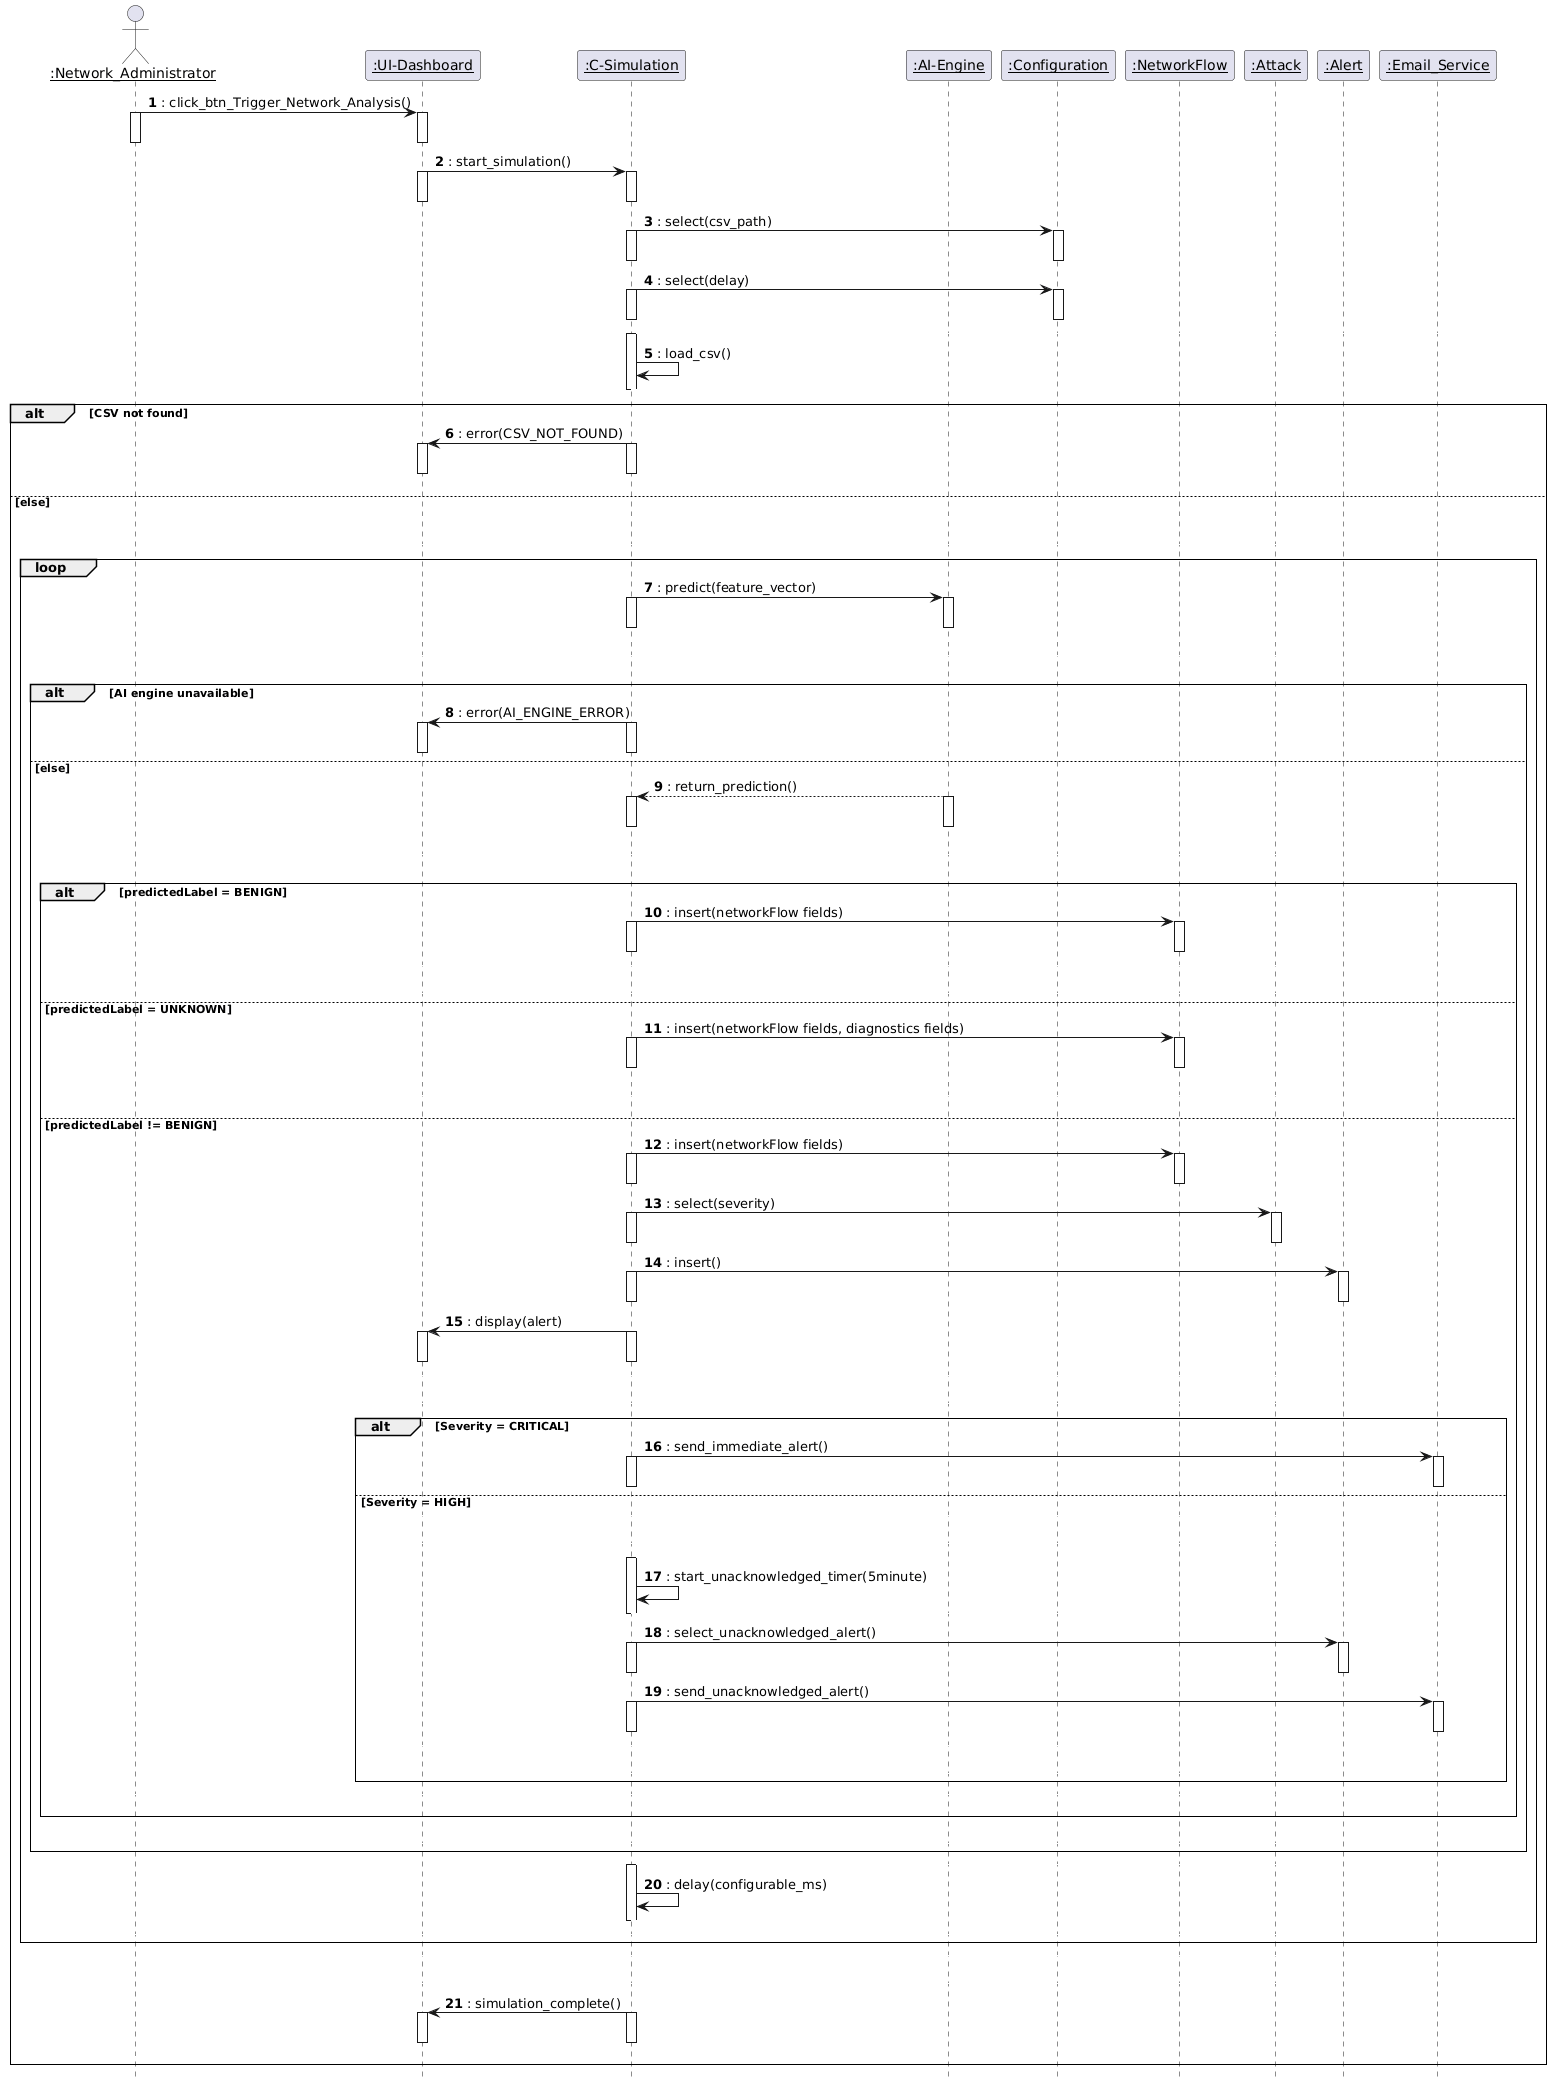

The diagram above was rendered by PlantUML. Its source (embedded in the PNG):
@startuml
autonumber
hide circle

skinparam sequenceParticipant underline
skinparam sequenceGroupBorderThickness 1


actor ":Network_Administrator" as Admin
participant ":UI-Dashboard" as UI
participant ":C-Simulation" as Sim
participant ":AI-Engine" as AI
participant ":Configuration" as Config
participant ":NetworkFlow" as NF
participant ":Attack" as AttackE
participant ":Alert" as AlertE
participant ":Email_Service" as Email

Admin -> UI :: click_btn_Trigger_Network_Analysis()
activate Admin
activate UI
deactivate Admin
deactivate UI

UI -> Sim :: start_simulation()
activate UI
activate Sim
deactivate UI
deactivate Sim

Sim -> Config :: select(csv_path)
        activate Sim
        activate Config
        deactivate Sim
        deactivate Config

Sim -> Config :: select(delay)
        activate Sim
        activate Config
        deactivate Sim
        deactivate Config



autonumber stop
Sim -[#white]> 
autonumber resume
activate Sim
Sim -> Sim :: load_csv()
autonumber stop
Sim -[#white]> 
autonumber resume
deactivate Sim

alt CSV not found
    Sim -> UI :: error(CSV_NOT_FOUND)
    activate Sim
    activate UI
    deactivate Sim
    deactivate UI

    autonumber stop
    UI -[#white]> AlertE
    autonumber resume
    

else else

autonumber stop
UI -[#white]> AlertE
autonumber resume
autonumber stop
UI -[#white]> AlertE
autonumber resume
autonumber stop
UI -[#white]> AlertE
        autonumber resume
    loop 

        Sim -> AI :: predict(feature_vector)
        activate Sim
        activate AI
        deactivate Sim
        deactivate AI

        autonumber stop
        UI -[#white]> AlertE
        autonumber resume
        autonumber stop
        UI -[#white]> AlertE
        autonumber resume
        autonumber stop
        UI -[#white]> AlertE
        autonumber resume

        alt AI engine unavailable

            Sim -> UI :: error(AI_ENGINE_ERROR)
            activate Sim
            activate UI
            deactivate Sim
            deactivate UI

        else else

            AI --> Sim :: return_prediction()
            activate AI
            activate Sim
            deactivate AI
            deactivate Sim

            autonumber stop
            UI -[#white]> AlertE
            autonumber resume
            autonumber stop
            UI -[#white]> AlertE
            autonumber resume
            autonumber stop
            UI -[#white]> AlertE
            autonumber resume

            alt predictedLabel = BENIGN

                Sim -> NF :: insert(networkFlow fields)
                activate Sim
                activate NF
                deactivate Sim
                deactivate NF
                autonumber stop
                UI -[#white]> AlertE
                autonumber resume
                autonumber stop
                UI -[#white]> AlertE
                autonumber resume
                autonumber stop
                UI -[#white]> AlertE
                autonumber resume

            else predictedLabel = UNKNOWN

                Sim -> NF :: insert(networkFlow fields, diagnostics fields)
                activate Sim
                activate NF
                deactivate Sim
                deactivate NF
                autonumber stop
                UI -[#white]> AlertE
                autonumber resume
                autonumber stop
                UI -[#white]> AlertE
                autonumber resume
                autonumber stop
                UI -[#white]> AlertE
                autonumber resume

            else predictedLabel != BENIGN

                Sim -> NF :: insert(networkFlow fields)
                activate Sim
                activate NF
                deactivate Sim
                deactivate NF

                Sim -> AttackE :: select(severity)
                activate Sim
                activate AttackE
                deactivate Sim
                deactivate AttackE

                Sim -> AlertE :: insert()
                activate Sim
                activate AlertE
                deactivate Sim
                deactivate AlertE

                Sim -> UI :: display(alert)
                activate Sim
                activate UI
                deactivate Sim
                deactivate UI
                autonumber stop
                UI -[#white]> AlertE
                autonumber resume
                autonumber stop
                UI -[#white]> AlertE
                autonumber resume
                autonumber stop
                UI -[#white]> AlertE
                autonumber resume

                alt Severity = CRITICAL

                    Sim -> Email :: send_immediate_alert()
                    activate Sim
                    activate Email
                    deactivate Sim
                    deactivate Email

                else Severity = HIGH
                    autonumber stop
                    UI -[#white]> AlertE
                    autonumber resume
                    autonumber stop
                    UI -[#white]> AlertE
                    autonumber resume
                    autonumber stop
                    UI -[#white]> AlertE
                    autonumber resume

                  
                    autonumber stop
                    Sim -[#white]> NF
                    autonumber resume
                    activate Sim
                    Sim -> Sim :: start_unacknowledged_timer(5minute)
                    autonumber stop
                    Sim -[#white]> NF
                    autonumber resume
                    deactivate Sim

                    Sim -> AlertE :: select_unacknowledged_alert()
                    activate Sim
                    activate AlertE
                    deactivate Sim
                    deactivate AlertE

                    Sim -> Email :: send_unacknowledged_alert()
                    activate Sim
                    activate Email
                    deactivate Sim
                    deactivate Email

                    autonumber stop
                    UI -[#white]> NF
                    autonumber resume
                    autonumber stop
                    Sim -[#white]> AttackE

                   autonumber resume
                   autonumber stop
                   Sim -[#white]> AttackE

                end

                autonumber resume
                autonumber stop
                Admin -[#white]> AttackE

                autonumber resume
                autonumber stop
                Admin -[#white]> AttackE

            end
            

            autonumber stop
            Admin -[#white]> AttackE
        
           autonumber stop
           UI -[#white]> AlertE
           autonumber resume
           autonumber stop
        

        end
       

        autonumber stop
        Sim -[#white]> AlertE
        autonumber resume
        activate Sim
        Sim -> Sim :: delay(configurable_ms)
        autonumber stop
        Sim -[#white]> AlertE
        autonumber resume
        deactivate Sim       
        autonumber stop
        Admin -[#white]> AlertE


    end

    autonumber resume
    autonumber stop
    UI -[#white]> AlertE
    autonumber resume
    autonumber stop
    UI -[#white]> AlertE
    autonumber resume
    autonumber stop
    UI -[#white]> AlertE
    autonumber resume

    Sim -> UI :: simulation_complete()
    activate Sim
    activate UI
    deactivate Sim
    deactivate UI

autonumber stop
Admin -[#white]> UI
end
@enduml